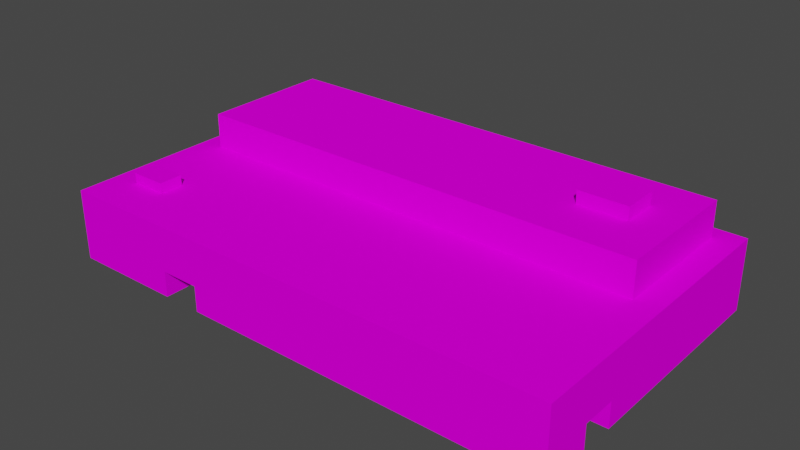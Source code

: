 # Source: object.blend  (saved by Blender 2.82.7; exported with 4.5.12 LTS)
import bpy
from mathutils import Matrix  # noqa: F401  (used for matrix-valued properties, if any)

bpy.ops.wm.read_factory_settings(use_empty=True)
scene = bpy.context.scene
scene.name = 'Scene'

# ---- collections
col_collection = bpy.data.collections.new('Collection'); scene.collection.children.link(col_collection)

# ---- images (referenced by path relative to the original .blend; pixels are not part of the script)
import os
ASSET_DIR = os.environ.get("B2B_ASSET_DIR", "")  # directory of the original .blend (textures are referenced by path, not embedded)
HERE = os.path.dirname(os.path.abspath(__file__))  # packed textures are extracted next to this script under _unpacked/

def load_image(name, relpath, width, height, colorspace="sRGB"):
    """Load a texture the original file referenced (path relative to the .blend, or extracted next to this script)."""
    p = next((c for c in (os.path.join(HERE, relpath), os.path.join(ASSET_DIR, relpath)) if relpath and os.path.exists(c)), "")
    if p:
        img = bpy.data.images.load(p, check_existing=True)
        img.name = name
    else:  # same state as the original file: an image datablock whose file is absent (Cycles renders it pink)
        img = bpy.data.images.new(name, width, height)
        img.source = "FILE"
        img.filepath = "//" + (relpath or name)
    img.colorspace_settings.name = colorspace
    return img
img_ksrq_offices_png = load_image('KSRQ_offices.png', 'KSRQ_offices.png', 1024, 1024, 'sRGB')

# ---- materials (node trees are filled in below, after node groups)
mat_default_006 = bpy.data.materials.new('Default.006')
mat_default_006.use_transparent_shadow = False
mat_default_006.diffuse_color = (1.0, 1.0, 1.0, 1.0)
mat_default_006.roughness = 0.0
mat_default_006.specular_intensity = 0.0

# ---- node groups
ng_auto_smooth = bpy.data.node_groups.new('Auto Smooth', 'GeometryNodeTree')
_s = ng_auto_smooth.interface.new_socket(name='Geometry', in_out='OUTPUT', socket_type='NodeSocketGeometry')
_s = ng_auto_smooth.interface.new_socket(name='Geometry', in_out='INPUT', socket_type='NodeSocketGeometry')
_s = ng_auto_smooth.interface.new_socket(name='Angle', in_out='INPUT', socket_type='NodeSocketFloat')
_s.subtype = 'ANGLE'
_s.min_value = 0.0
_s.max_value = 3.142
ng_auto_smooth.is_modifier = True
_N = ng_auto_smooth.nodes; _L = ng_auto_smooth.links
n0 = _N.new('NodeGroupOutput'); n0.name = 'Group Output'; n0.location = (480, -100)
n1 = _N.new('NodeGroupInput'); n1.name = 'Group Input'; n1.location = (-420, -300)
n2 = _N.new('NodeGroupInput'); n2.name = 'Group Input.001'; n2.location = (-60, -100)
n3 = _N.new('GeometryNodeSetShadeSmooth'); n3.name = 'Set Shade Smooth'; n3.location = (120, -100)
n3.domain = 'EDGE'
n4 = _N.new('GeometryNodeSetShadeSmooth'); n4.name = 'Set Shade Smooth.001'; n4.location = (300, -100)
n5 = _N.new('GeometryNodeInputMeshEdgeAngle'); n5.name = 'Edge Angle'; n5.location = (-420, -220)
n6 = _N.new('GeometryNodeInputEdgeSmooth'); n6.name = 'Is Edge Smooth'; n6.location = (-60, -160)
n7 = _N.new('GeometryNodeInputShadeSmooth'); n7.name = 'Is Face Smooth'; n7.location = (-240, -340)
n8 = _N.new('FunctionNodeBooleanMath'); n8.name = 'Boolean Math'; n8.location = (-60, -220)
n9 = _N.new('FunctionNodeCompare'); n9.name = 'Compare'; n9.location = (-240, -180)
n9.operation = 'LESS_EQUAL'
_L.new(n5.outputs[0], n9.inputs[0])
_L.new(n4.outputs[0], n0.inputs[0])
_L.new(n1.outputs[1], n9.inputs[1])
_L.new(n9.outputs[0], n8.inputs[0])
_L.new(n7.outputs[0], n8.inputs[1])
_L.new(n2.outputs[0], n3.inputs[0])
_L.new(n6.outputs[0], n3.inputs[1])
_L.new(n3.outputs[0], n4.inputs[0])
_L.new(n8.outputs[0], n3.inputs[2])
n0.is_active_output = True

# ---- material node trees
mat_default_006.use_nodes = True; mat_default_006.node_tree.nodes.clear()
_N = mat_default_006.node_tree.nodes; _L = mat_default_006.node_tree.links
n0 = _N.new('ShaderNodeOutputMaterial'); n0.name = 'Material Output'; n0.location = (300, 300)
n1 = _N.new('ShaderNodeBsdfPrincipled'); n1.name = 'Principled BSDF'; n1.location = (10, 300)
n1.distribution = 'GGX'
n1.subsurface_method = 'BURLEY'
n1.inputs[3].default_value = 1.45
n1.inputs[13].default_value = 0.0
n1.inputs[27].default_value = (0.0, 0.0, 0.0, 1.0)
n1.inputs[28].default_value = 1.0
n2 = _N.new('ShaderNodeTexImage'); n2.name = 'Image Texture'; n2.location = (0, 0)
n2.image = img_ksrq_offices_png
_L.new(n1.outputs[0], n0.inputs[0])
_L.new(n2.outputs[0], n1.inputs[0])
n0.is_active_output = True

# ---- world
world_world = bpy.data.worlds.new('World'); scene.world = world_world
world_world.use_nodes = True; world_world.node_tree.nodes.clear()
_N = world_world.node_tree.nodes; _L = world_world.node_tree.links
n0 = _N.new('ShaderNodeOutputWorld'); n0.name = 'World Output'; n0.location = (300, 300)
n1 = _N.new('ShaderNodeBackground'); n1.name = 'Background'; n1.location = (10, 300)
n1.inputs[0].default_value = (0.05088, 0.05088, 0.05088, 1.0)
_L.new(n1.outputs[0], n0.inputs[0])
n0.is_active_output = True
world_world.color = (0.05088, 0.05088, 0.05088)
world_world.use_sun_shadow = False
world_world.sun_shadow_jitter_overblur = 0.0

# ---- meshes
me_poly_os_0_007 = bpy.data.meshes.new('poly_os=0.007')
me_poly_os_0_007.from_pydata([(14.29, 4.365, -6.614), (14.29, 3.415, -6.614), (10.67, 4.365, -6.614), (10.67, 3.415, -6.614), (14.29, 4.365, -3.904), (10.67, 4.365, -3.904), (17.06, 3.415, 0.0), (18.88, 0.845, -11.18), (17.06, 0.845, -9.915), (-17.25, 0.845, -9.915), (-17.25, 3.415, -9.915), (17.06, 0.845, 0.0), (-17.25, 0.845, 0.0), (-18.88, -4.365, -11.18), (-18.88, -4.365, 6.647), (-18.88, 0.845, -11.18), (-18.88, -4.365, 4.117), (-18.88, -4.365, 11.18), (-4.035, -2.527, -11.18), (-4.035, -4.365, -11.18), (18.88, -4.365, -11.18), (18.88, -2.515, 7.463), (18.88, -4.365, 11.18), (14.29, 3.415, -3.904), (10.67, 3.415, -3.904), (17.06, 3.415, -9.915), (-17.25, 3.415, 0.0), (-16.93, 0.585, 7.999), (-16.93, 1.605, 7.999), (-16.93, 0.585, 6.239), (-14.26, 1.605, 6.239), (-16.93, 1.605, 6.239), (-14.26, 0.585, 7.999), (-14.26, 1.605, 7.999), (-14.26, 0.585, 6.239), (-17.65, -2.521, 4.117), (-17.65, -4.365, 4.117), (-18.88, -2.521, 4.117), (-17.65, -2.521, 6.647), (-18.88, -2.521, 6.647), (-17.65, -4.365, 6.647), (-10.58, -4.365, 9.085), (-7.658, -2.489, 9.085), (-10.58, -2.489, 11.18), (-10.58, -2.489, 9.085), (-7.658, -2.489, 11.18), (-7.658, -4.365, 9.085), (0.1, -4.365, 4.903), (18.88, -2.515, 4.903), (0.1, -2.515, 4.903), (0.1, -2.515, 7.463), (-4.035, -2.527, -1.445), (-6.905, -2.527, -11.18), (-6.905, -2.527, -1.445), (-6.905, -4.365, -1.445), (-18.88, 0.845, 11.18), (18.88, 0.845, 11.18), (-10.58, -4.365, 11.18), (0.1, -4.365, 7.463), (18.88, -4.365, 7.463), (-7.658, -4.365, 11.18), (-6.905, -4.365, -11.18), (18.88, -4.365, 4.903), (-4.035, -4.365, -1.445)], [], [(60, 45, 42, 46), (54, 53, 51, 63), (58, 47, 49, 50), (58, 50, 21, 59), (5, 2, 3, 24), (7, 15, 55, 56), (9, 10, 25, 8), (62, 48, 49, 47), (15, 13, 16, 37, 39, 14, 17, 55), (51, 18, 19, 63), (16, 36, 35, 37), (11, 8, 25, 6), (21, 48, 62, 20, 7, 56, 22, 59), (23, 1, 0, 4), (43, 44, 42, 45), (26, 10, 9, 12), (29, 31, 30, 34), (32, 34, 30, 33), (28, 31, 29, 27), (3, 2, 0, 1), (23, 4, 5, 24), (28, 33, 30, 31), (14, 39, 38, 40), (52, 18, 51, 53), (56, 55, 17, 57, 43, 45, 60, 22), (32, 33, 28, 27), (37, 35, 38, 39), (46, 42, 44, 41), (43, 57, 41, 44), (5, 4, 0, 2), (19, 18, 52, 61, 13, 15, 7, 20), (54, 61, 52, 53), (38, 35, 36, 40), (49, 48, 21, 50), (25, 10, 26, 6), (11, 6, 26, 12)])
me_poly_os_0_007.polygons.foreach_set('use_smooth', [True] * 36)
_uv = me_poly_os_0_007.uv_layers.new(name='UVMap')
_uv.uv.foreach_set('vector', [0.212, 0.6417, 0.212, 0.702, 0.1448, 0.702, 0.1448, 0.6417, 0.5723, 0.6417, 0.5723, 0.7008, 0.48, 0.7008, 0.48, 0.6417, 0.985, 0.6417, 1.067, 0.6417, 1.067, 0.7012, 0.985, 0.7012, 1.256, 0.6417, 1.256, 0.7012, 0.6521, 0.7012, 0.6521, 0.6417, 0.1286, 0.7851, 0.0929, 0.7851, 0.0929, 0.7726, 0.1286, 0.7726, 0.7522, 0.814, 0.4521, 0.814, 0.4521, 0.9916, 0.7522, 0.9916, 1.667, 0.3665, 1.667, 0.4208, 0.9428, 0.4208, 0.9428, 0.3665, 1.079, 0.6417, 1.079, 0.7012, 0.4757, 0.7012, 0.4757, 0.6417, 0.4937, 0.8091, 0.4937, 0.6417, 0.9852, 0.6417, 0.9852, 0.701, 1.066, 0.701, 1.066, 0.6417, 1.212, 0.6417, 1.212, 0.8091, 0.5515, 0.7008, 0.2388, 0.7008, 0.2388, 0.6417, 0.5515, 0.6417, 0.212, 0.6417, 0.2515, 0.6417, 0.2515, 0.701, 0.212, 0.701, 0.2248, 0.8091, 0.5435, 0.8091, 0.5435, 0.8917, 0.2248, 0.8917, 0.985, 0.7012, 1.067, 0.7012, 1.067, 0.6417, 1.584, 0.6417, 1.584, 0.8091, 0.8657, 0.8091, 0.8657, 0.6417, 0.985, 0.6417, 0.5256, 0.7726, 0.5612, 0.7726, 0.5612, 0.7851, 0.5256, 0.7851, 0.9452, 0.6417, 0.9452, 0.7089, 0.8513, 0.7089, 0.8513, 0.6417, 0.8528, 0.8917, 0.5342, 0.8917, 0.5342, 0.8091, 0.8528, 0.8091, 0.3034, 0.8787, 0.3034, 0.8922, 0.2682, 0.8922, 0.2682, 0.8787, 0.3708, 0.8787, 0.394, 0.8787, 0.394, 0.8922, 0.3708, 0.8922, 0.2872, 0.8922, 0.264, 0.8922, 0.264, 0.8787, 0.2872, 0.8787, 0.9381, 0.7726, 0.9381, 0.7851, 0.8904, 0.7851, 0.8904, 0.7726, 0.7637, 0.7726, 0.7637, 0.7851, 0.7161, 0.7851, 0.7161, 0.7726, 0.3547, 0.8554, 0.3898, 0.8554, 0.3898, 0.8786, 0.3547, 0.8786, 0.212, 0.6417, 0.212, 0.701, 0.1725, 0.701, 0.1725, 0.6417, 0.5723, 0.36, 0.48, 0.36, 0.48, 0.0473, 0.5723, 0.0473, 0.9702, 0.3665, 0.1731, 0.3665, 0.1731, 0.2566, 0.3484, 0.2566, 0.3484, 0.2961, 0.41, 0.2961, 0.41, 0.2566, 0.9702, 0.2566, 0.3898, 0.8787, 0.3898, 0.8922, 0.3547, 0.8922, 0.3547, 0.8787, 0.212, 0.8685, 0.1725, 0.8685, 0.1725, 0.7872, 0.212, 0.7872, 0.5726, 0.6417, 0.5726, 0.702, 0.4788, 0.702, 0.4788, 0.6417, 0.212, 0.702, 0.212, 0.6417, 0.2792, 0.6417, 0.2792, 0.702, 0.7161, 0.8686, 0.7637, 0.8686, 0.7637, 0.9043, 0.7161, 0.9043, 1.388, 0.2566, 1.388, 0.2954, 1.449, 0.2954, 1.449, 0.2566, 1.701, 0.2566, 1.701, 0.3665, 0.9044, 0.3665, 0.9044, 0.2566, 0.3627, 0.6417, 0.6754, 0.6417, 0.6754, 0.7008, 0.3627, 0.7008, 1.066, 0.701, 0.9852, 0.701, 0.9852, 0.6417, 1.066, 0.6417, 1.256, 0.8433, 0.6521, 0.8433, 0.6521, 0.761, 1.256, 0.761, 0.7377, 0.824, 0.4651, 0.824, 0.4651, 0.9028, 0.7377, 0.9028, 0.8001, 0.7387, 0.8001, 0.7726, 0.3485, 0.7726, 0.3485, 0.7387])
me_poly_os_0_007.materials.append(mat_default_006)
me_poly_os_0_007.use_remesh_fix_poles = True
me_poly_os_0_007.use_remesh_preserve_attributes = False
me_poly_os_0_007.use_mirror_vertex_groups = False
me_poly_os_0_007.update()

# ---- objects
ob_ksrq_office2_obj = bpy.data.objects.new('KSRQ_Office2.obj', None)
ob_default_lod = bpy.data.objects.new('Default LOD', None)
ob_poly_os_0_hard__blend_yes = bpy.data.objects.new('POLY_OS=0 HARD= BLEND=yes', me_poly_os_0_007)

# ---- transforms, parenting, visibility, modifiers, constraints
ob_ksrq_office2_obj.location = (0.0, 0.0, 0.0)
ob_ksrq_office2_obj.rotation_euler = (1.571, -0.0, 0.0)
ob_ksrq_office2_obj.empty_display_size = 0.01
ob_ksrq_office2_obj.lineart.crease_threshold = 0.0
ob_default_lod.parent = ob_ksrq_office2_obj
ob_default_lod.location = (0.0, 0.0, 0.0)
ob_default_lod.empty_display_size = 0.01
ob_default_lod.lineart.crease_threshold = 0.0
ob_poly_os_0_hard__blend_yes.parent = ob_default_lod
ob_poly_os_0_hard__blend_yes.location = (0.0, 4.365, 0.0)
ob_poly_os_0_hard__blend_yes.show_transparent = True
ob_poly_os_0_hard__blend_yes.lineart.crease_threshold = 0.0
_m = ob_poly_os_0_hard__blend_yes.modifiers.new('Auto Smooth', 'NODES')
_m.node_group = ng_auto_smooth
_gi = [s.identifier for s in ng_auto_smooth.interface.items_tree if s.item_type == 'SOCKET' and s.in_out == 'INPUT']
_m[_gi[1]] = 0.7854  # Angle

# ---- collection membership
col_collection.objects.link(ob_ksrq_office2_obj)
col_collection.objects.link(ob_default_lod)
col_collection.objects.link(ob_poly_os_0_hard__blend_yes)

# ---- scene / render settings (as saved in the file)
scene.frame_start = 1; scene.frame_end = 250; scene.frame_set(1)
scene.render.engine = 'BLENDER_EEVEE_NEXT'
scene.cycles.use_denoising = False
scene.cycles.samples = 128
scene.cycles.sampling_pattern = 'TABULATED_SOBOL'
scene.cycles.use_adaptive_sampling = False
scene.cycles.use_light_tree = False
scene.view_settings.view_transform = 'Filmic'
bpy.context.view_layer.update()

# ---- added for rendering (the .blend has no active camera and no usable light): camera, sun
cam_auto = bpy.data.cameras.new('AutoCamera')
cam_auto.lens = 50.0
cam_auto.sensor_width = 36.0
cam_auto.clip_end = 1000.0
ob_auto_camera = bpy.data.objects.new('AutoCamera', cam_auto)
scene.collection.objects.link(ob_auto_camera)
ob_auto_camera.location = (41.3934, -49.672, 37.4797)
ob_auto_camera.rotation_euler = (1.09748, -7.21219e-08, 0.694738)
scene.camera = ob_auto_camera
light_auto_sun = bpy.data.lights.new('AutoSun', 'SUN')
light_auto_sun.energy = 3.0
light_auto_sun.angle = 0.0523599
ob_auto_sun = bpy.data.objects.new('AutoSun', light_auto_sun)
scene.collection.objects.link(ob_auto_sun)
ob_auto_sun.rotation_euler = (0.872665, 0.174533, 0.523599)
bpy.context.view_layer.update()
